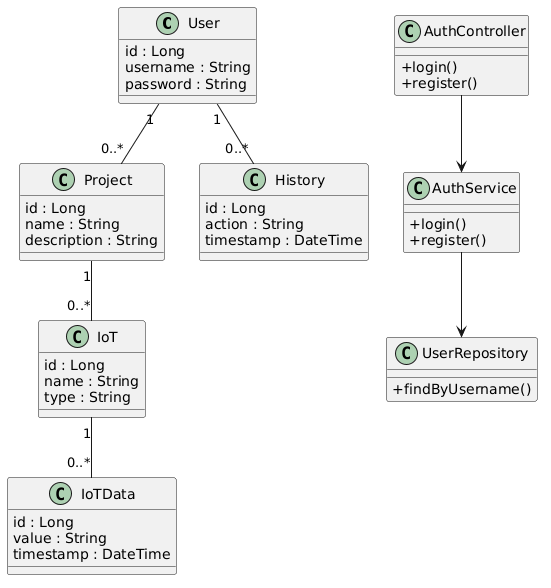

The diagram above was rendered by PlantUML. Its source (embedded in the PNG):
@startuml
skinparam classAttributeIconSize 0

class User {
id : Long
username : String
password : String
}

class Project {
id : Long
name : String
description : String
}

class IoT {
id : Long
name : String
type : String
}

class IoTData {
id : Long
value : String
timestamp : DateTime
}

class History {
id : Long
action : String
timestamp : DateTime
}

class AuthController {
+login()
+register()
}

class AuthService {
+login()
+register()
}

class UserRepository {
+findByUsername()
}

AuthController --> AuthService
AuthService --> UserRepository

User "1" -- "0..*" Project
Project "1" -- "0..*" IoT
IoT "1" -- "0..*" IoTData
User "1" -- "0..*" History
@enduml